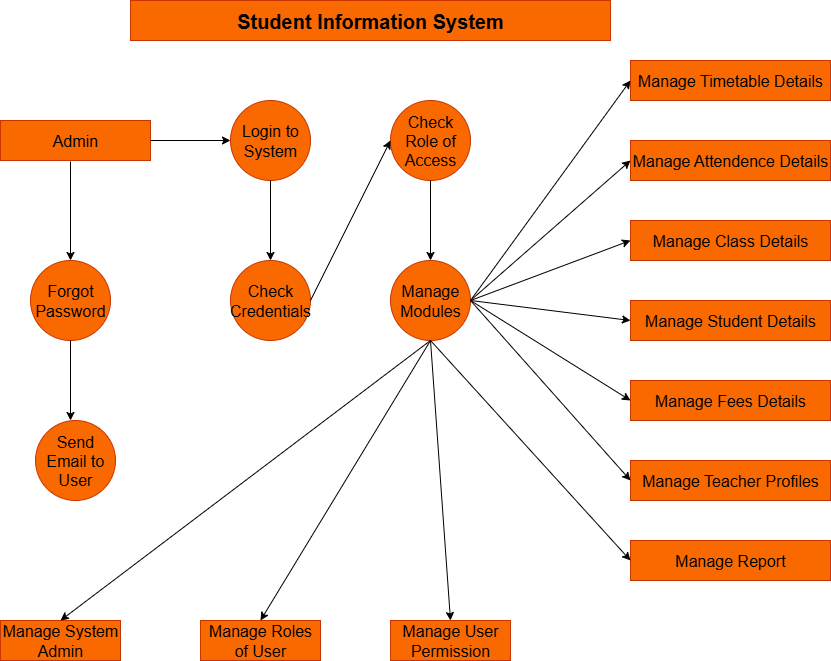

The diagram above was exported from draw.io. Its source (the exported page's mxGraphModel, read from the mxfile embedded in the PNG):
<mxGraphModel dx="1303" dy="703" grid="1" gridSize="10" guides="1" tooltips="1" connect="1" arrows="1" fold="1" page="1" pageScale="1" pageWidth="850" pageHeight="1100" background="#FFFFFF" math="0" shadow="0">
  <root>
    <mxCell id="0" />
    <mxCell id="1" parent="0" />
    <mxCell id="23IOGlwzmypc_PsEKWdj-1" value="&lt;b&gt;&lt;font style=&quot;font-size: 20px;&quot;&gt;Student Information System&lt;/font&gt;&lt;/b&gt;" style="rounded=0;whiteSpace=wrap;html=1;fillColor=#fa6800;strokeColor=#C73500;fontColor=#000000;" vertex="1" parent="1">
      <mxGeometry x="140" y="20" width="480" height="40" as="geometry" />
    </mxCell>
    <mxCell id="23IOGlwzmypc_PsEKWdj-2" value="&lt;font style=&quot;font-size: 16px;&quot;&gt;Manage Timetable Details&lt;/font&gt;" style="rounded=0;whiteSpace=wrap;html=1;fillColor=#fa6800;strokeColor=#C73500;fontColor=#000000;" vertex="1" parent="1">
      <mxGeometry x="640" y="80" width="200" height="40" as="geometry" />
    </mxCell>
    <mxCell id="23IOGlwzmypc_PsEKWdj-4" value="&lt;font style=&quot;font-size: 16px;&quot;&gt;Manage Attendence Details&lt;/font&gt;" style="rounded=0;whiteSpace=wrap;html=1;fillColor=#fa6800;strokeColor=#C73500;fontColor=#000000;" vertex="1" parent="1">
      <mxGeometry x="640" y="160" width="200" height="40" as="geometry" />
    </mxCell>
    <mxCell id="23IOGlwzmypc_PsEKWdj-5" value="&lt;font style=&quot;font-size: 16px;&quot;&gt;Manage Class Details&lt;/font&gt;" style="rounded=0;whiteSpace=wrap;html=1;fillColor=#fa6800;strokeColor=#C73500;fontColor=#000000;" vertex="1" parent="1">
      <mxGeometry x="640" y="240" width="200" height="40" as="geometry" />
    </mxCell>
    <mxCell id="23IOGlwzmypc_PsEKWdj-6" value="&lt;font style=&quot;font-size: 16px;&quot;&gt;Manage Student Details&lt;/font&gt;" style="rounded=0;whiteSpace=wrap;html=1;fillColor=#fa6800;strokeColor=#C73500;fontColor=#000000;" vertex="1" parent="1">
      <mxGeometry x="640" y="320" width="200" height="40" as="geometry" />
    </mxCell>
    <mxCell id="23IOGlwzmypc_PsEKWdj-8" value="&lt;font style=&quot;font-size: 16px;&quot;&gt;Manage Teacher Profiles&lt;/font&gt;" style="rounded=0;whiteSpace=wrap;html=1;fillColor=#fa6800;strokeColor=#C73500;fontColor=#000000;" vertex="1" parent="1">
      <mxGeometry x="640" y="480" width="200" height="40" as="geometry" />
    </mxCell>
    <mxCell id="23IOGlwzmypc_PsEKWdj-9" value="&lt;font style=&quot;font-size: 16px;&quot;&gt;Manage Fees Details&lt;/font&gt;" style="rounded=0;whiteSpace=wrap;html=1;fillColor=#fa6800;strokeColor=#C73500;fontColor=#000000;" vertex="1" parent="1">
      <mxGeometry x="640" y="400" width="200" height="40" as="geometry" />
    </mxCell>
    <mxCell id="23IOGlwzmypc_PsEKWdj-10" value="&lt;font style=&quot;font-size: 16px;&quot;&gt;Manage Report&lt;/font&gt;" style="rounded=0;whiteSpace=wrap;html=1;fillColor=#fa6800;strokeColor=#C73500;fontColor=#000000;" vertex="1" parent="1">
      <mxGeometry x="640" y="560" width="200" height="40" as="geometry" />
    </mxCell>
    <mxCell id="23IOGlwzmypc_PsEKWdj-11" value="&lt;font style=&quot;font-size: 16px;&quot;&gt;Admin&lt;/font&gt;" style="rounded=0;whiteSpace=wrap;html=1;fillColor=#fa6800;strokeColor=#C73500;fontColor=#000000;" vertex="1" parent="1">
      <mxGeometry x="10" y="140" width="150" height="40" as="geometry" />
    </mxCell>
    <mxCell id="23IOGlwzmypc_PsEKWdj-12" value="&lt;font style=&quot;font-size: 16px;&quot;&gt;Login to System&lt;/font&gt;" style="ellipse;whiteSpace=wrap;html=1;aspect=fixed;fillColor=#fa6800;strokeColor=#C73500;fontColor=#000000;" vertex="1" parent="1">
      <mxGeometry x="240" y="120" width="80" height="80" as="geometry" />
    </mxCell>
    <mxCell id="23IOGlwzmypc_PsEKWdj-13" value="&lt;font style=&quot;font-size: 16px;&quot;&gt;Check Role of Access&lt;/font&gt;" style="ellipse;whiteSpace=wrap;html=1;aspect=fixed;fillColor=#fa6800;strokeColor=#C73500;fontColor=#000000;" vertex="1" parent="1">
      <mxGeometry x="400" y="120" width="80" height="80" as="geometry" />
    </mxCell>
    <mxCell id="23IOGlwzmypc_PsEKWdj-14" value="&lt;font style=&quot;font-size: 16px;&quot;&gt;Check Credentials&lt;/font&gt;" style="ellipse;whiteSpace=wrap;html=1;aspect=fixed;fillColor=#fa6800;strokeColor=#C73500;fontColor=#000000;" vertex="1" parent="1">
      <mxGeometry x="240" y="280" width="80" height="80" as="geometry" />
    </mxCell>
    <mxCell id="23IOGlwzmypc_PsEKWdj-15" value="&lt;font style=&quot;font-size: 16px;&quot;&gt;Manage Modules&lt;/font&gt;" style="ellipse;whiteSpace=wrap;html=1;aspect=fixed;fillColor=#fa6800;strokeColor=#C73500;fontColor=#000000;" vertex="1" parent="1">
      <mxGeometry x="400" y="280" width="80" height="80" as="geometry" />
    </mxCell>
    <mxCell id="23IOGlwzmypc_PsEKWdj-16" value="&lt;font style=&quot;font-size: 16px;&quot;&gt;Forgot Password&lt;/font&gt;" style="ellipse;whiteSpace=wrap;html=1;aspect=fixed;fillColor=#fa6800;strokeColor=#C73500;fontColor=#000000;" vertex="1" parent="1">
      <mxGeometry x="40" y="280" width="80" height="80" as="geometry" />
    </mxCell>
    <mxCell id="23IOGlwzmypc_PsEKWdj-17" value="&lt;font style=&quot;font-size: 16px;&quot;&gt;Send Email to User&lt;/font&gt;" style="ellipse;whiteSpace=wrap;html=1;aspect=fixed;fillColor=#fa6800;strokeColor=#C73500;fontColor=#000000;" vertex="1" parent="1">
      <mxGeometry x="45" y="440" width="80" height="80" as="geometry" />
    </mxCell>
    <mxCell id="23IOGlwzmypc_PsEKWdj-18" value="&lt;font style=&quot;font-size: 16px;&quot;&gt;Manage User Permission&lt;/font&gt;" style="rounded=0;whiteSpace=wrap;html=1;fillColor=#fa6800;strokeColor=#C73500;fontColor=#000000;" vertex="1" parent="1">
      <mxGeometry x="400" y="640" width="120" height="40" as="geometry" />
    </mxCell>
    <mxCell id="23IOGlwzmypc_PsEKWdj-19" value="&lt;font style=&quot;font-size: 16px;&quot;&gt;Manage Roles of User&lt;/font&gt;" style="rounded=0;whiteSpace=wrap;html=1;fillColor=#fa6800;strokeColor=#C73500;fontColor=#000000;" vertex="1" parent="1">
      <mxGeometry x="210" y="640" width="120" height="40" as="geometry" />
    </mxCell>
    <mxCell id="23IOGlwzmypc_PsEKWdj-20" value="&lt;font style=&quot;font-size: 16px;&quot;&gt;Manage System Admin&lt;/font&gt;" style="rounded=0;whiteSpace=wrap;html=1;fillColor=#fa6800;strokeColor=#C73500;fontColor=#000000;" vertex="1" parent="1">
      <mxGeometry x="10" y="640" width="120" height="40" as="geometry" />
    </mxCell>
    <mxCell id="23IOGlwzmypc_PsEKWdj-21" value="" style="endArrow=classic;html=1;rounded=0;exitX=1;exitY=0.5;exitDx=0;exitDy=0;entryX=0;entryY=0.5;entryDx=0;entryDy=0;" edge="1" parent="1" source="23IOGlwzmypc_PsEKWdj-11" target="23IOGlwzmypc_PsEKWdj-12">
      <mxGeometry width="50" height="50" relative="1" as="geometry">
        <mxPoint x="410" y="390" as="sourcePoint" />
        <mxPoint x="460" y="340" as="targetPoint" />
      </mxGeometry>
    </mxCell>
    <mxCell id="23IOGlwzmypc_PsEKWdj-22" value="" style="endArrow=classic;html=1;rounded=0;entryX=0.5;entryY=0;entryDx=0;entryDy=0;" edge="1" parent="1" target="23IOGlwzmypc_PsEKWdj-16">
      <mxGeometry width="50" height="50" relative="1" as="geometry">
        <mxPoint x="80" y="181" as="sourcePoint" />
        <mxPoint x="460" y="340" as="targetPoint" />
      </mxGeometry>
    </mxCell>
    <mxCell id="23IOGlwzmypc_PsEKWdj-23" value="" style="endArrow=classic;html=1;rounded=0;exitX=0.5;exitY=1;exitDx=0;exitDy=0;" edge="1" parent="1" source="23IOGlwzmypc_PsEKWdj-16">
      <mxGeometry width="50" height="50" relative="1" as="geometry">
        <mxPoint x="410" y="390" as="sourcePoint" />
        <mxPoint x="80" y="440" as="targetPoint" />
      </mxGeometry>
    </mxCell>
    <mxCell id="23IOGlwzmypc_PsEKWdj-24" value="" style="endArrow=classic;html=1;rounded=0;exitX=0.5;exitY=1;exitDx=0;exitDy=0;entryX=0.5;entryY=0;entryDx=0;entryDy=0;" edge="1" parent="1" source="23IOGlwzmypc_PsEKWdj-12" target="23IOGlwzmypc_PsEKWdj-14">
      <mxGeometry width="50" height="50" relative="1" as="geometry">
        <mxPoint x="410" y="390" as="sourcePoint" />
        <mxPoint x="460" y="340" as="targetPoint" />
      </mxGeometry>
    </mxCell>
    <mxCell id="23IOGlwzmypc_PsEKWdj-25" value="" style="endArrow=classic;html=1;rounded=0;exitX=1;exitY=0.5;exitDx=0;exitDy=0;entryX=0;entryY=0.5;entryDx=0;entryDy=0;" edge="1" parent="1" source="23IOGlwzmypc_PsEKWdj-14" target="23IOGlwzmypc_PsEKWdj-13">
      <mxGeometry width="50" height="50" relative="1" as="geometry">
        <mxPoint x="410" y="390" as="sourcePoint" />
        <mxPoint x="460" y="340" as="targetPoint" />
      </mxGeometry>
    </mxCell>
    <mxCell id="23IOGlwzmypc_PsEKWdj-26" value="" style="endArrow=classic;html=1;rounded=0;exitX=0.5;exitY=1;exitDx=0;exitDy=0;entryX=0.5;entryY=0;entryDx=0;entryDy=0;" edge="1" parent="1" source="23IOGlwzmypc_PsEKWdj-13" target="23IOGlwzmypc_PsEKWdj-15">
      <mxGeometry width="50" height="50" relative="1" as="geometry">
        <mxPoint x="410" y="390" as="sourcePoint" />
        <mxPoint x="460" y="340" as="targetPoint" />
      </mxGeometry>
    </mxCell>
    <mxCell id="23IOGlwzmypc_PsEKWdj-27" value="" style="endArrow=classic;html=1;rounded=0;entryX=0.5;entryY=0;entryDx=0;entryDy=0;exitX=0.5;exitY=1;exitDx=0;exitDy=0;" edge="1" parent="1" source="23IOGlwzmypc_PsEKWdj-15" target="23IOGlwzmypc_PsEKWdj-20">
      <mxGeometry width="50" height="50" relative="1" as="geometry">
        <mxPoint x="410" y="390" as="sourcePoint" />
        <mxPoint x="460" y="340" as="targetPoint" />
      </mxGeometry>
    </mxCell>
    <mxCell id="23IOGlwzmypc_PsEKWdj-28" value="" style="endArrow=classic;html=1;rounded=0;entryX=0.5;entryY=0;entryDx=0;entryDy=0;" edge="1" parent="1" target="23IOGlwzmypc_PsEKWdj-19">
      <mxGeometry width="50" height="50" relative="1" as="geometry">
        <mxPoint x="440" y="360" as="sourcePoint" />
        <mxPoint x="460" y="340" as="targetPoint" />
      </mxGeometry>
    </mxCell>
    <mxCell id="23IOGlwzmypc_PsEKWdj-29" value="" style="endArrow=classic;html=1;rounded=0;entryX=0.5;entryY=0;entryDx=0;entryDy=0;" edge="1" parent="1" target="23IOGlwzmypc_PsEKWdj-18">
      <mxGeometry width="50" height="50" relative="1" as="geometry">
        <mxPoint x="440" y="360" as="sourcePoint" />
        <mxPoint x="460" y="340" as="targetPoint" />
      </mxGeometry>
    </mxCell>
    <mxCell id="23IOGlwzmypc_PsEKWdj-30" value="" style="endArrow=classic;html=1;rounded=0;entryX=0;entryY=0.5;entryDx=0;entryDy=0;" edge="1" parent="1" target="23IOGlwzmypc_PsEKWdj-10">
      <mxGeometry width="50" height="50" relative="1" as="geometry">
        <mxPoint x="440" y="360" as="sourcePoint" />
        <mxPoint x="460" y="340" as="targetPoint" />
      </mxGeometry>
    </mxCell>
    <mxCell id="23IOGlwzmypc_PsEKWdj-31" value="" style="endArrow=classic;html=1;rounded=0;entryX=0;entryY=0.5;entryDx=0;entryDy=0;exitX=1;exitY=0.5;exitDx=0;exitDy=0;" edge="1" parent="1" source="23IOGlwzmypc_PsEKWdj-15" target="23IOGlwzmypc_PsEKWdj-2">
      <mxGeometry width="50" height="50" relative="1" as="geometry">
        <mxPoint x="410" y="390" as="sourcePoint" />
        <mxPoint x="460" y="340" as="targetPoint" />
      </mxGeometry>
    </mxCell>
    <mxCell id="23IOGlwzmypc_PsEKWdj-32" value="" style="endArrow=classic;html=1;rounded=0;entryX=0;entryY=0.5;entryDx=0;entryDy=0;exitX=1;exitY=0.5;exitDx=0;exitDy=0;" edge="1" parent="1" source="23IOGlwzmypc_PsEKWdj-15" target="23IOGlwzmypc_PsEKWdj-4">
      <mxGeometry width="50" height="50" relative="1" as="geometry">
        <mxPoint x="410" y="390" as="sourcePoint" />
        <mxPoint x="460" y="340" as="targetPoint" />
      </mxGeometry>
    </mxCell>
    <mxCell id="23IOGlwzmypc_PsEKWdj-33" value="" style="endArrow=classic;html=1;rounded=0;entryX=0;entryY=0.5;entryDx=0;entryDy=0;exitX=1;exitY=0.5;exitDx=0;exitDy=0;" edge="1" parent="1" source="23IOGlwzmypc_PsEKWdj-15" target="23IOGlwzmypc_PsEKWdj-5">
      <mxGeometry width="50" height="50" relative="1" as="geometry">
        <mxPoint x="410" y="390" as="sourcePoint" />
        <mxPoint x="460" y="340" as="targetPoint" />
      </mxGeometry>
    </mxCell>
    <mxCell id="23IOGlwzmypc_PsEKWdj-34" value="" style="endArrow=classic;html=1;rounded=0;entryX=0;entryY=0.5;entryDx=0;entryDy=0;exitX=1;exitY=0.5;exitDx=0;exitDy=0;" edge="1" parent="1" source="23IOGlwzmypc_PsEKWdj-15" target="23IOGlwzmypc_PsEKWdj-6">
      <mxGeometry width="50" height="50" relative="1" as="geometry">
        <mxPoint x="410" y="390" as="sourcePoint" />
        <mxPoint x="460" y="340" as="targetPoint" />
      </mxGeometry>
    </mxCell>
    <mxCell id="23IOGlwzmypc_PsEKWdj-35" value="" style="endArrow=classic;html=1;rounded=0;entryX=0;entryY=0.5;entryDx=0;entryDy=0;exitX=1;exitY=0.5;exitDx=0;exitDy=0;" edge="1" parent="1" source="23IOGlwzmypc_PsEKWdj-15" target="23IOGlwzmypc_PsEKWdj-9">
      <mxGeometry width="50" height="50" relative="1" as="geometry">
        <mxPoint x="410" y="390" as="sourcePoint" />
        <mxPoint x="460" y="340" as="targetPoint" />
      </mxGeometry>
    </mxCell>
    <mxCell id="23IOGlwzmypc_PsEKWdj-36" value="" style="endArrow=classic;html=1;rounded=0;entryX=0;entryY=0.5;entryDx=0;entryDy=0;exitX=1;exitY=0.5;exitDx=0;exitDy=0;" edge="1" parent="1" source="23IOGlwzmypc_PsEKWdj-15" target="23IOGlwzmypc_PsEKWdj-8">
      <mxGeometry width="50" height="50" relative="1" as="geometry">
        <mxPoint x="410" y="390" as="sourcePoint" />
        <mxPoint x="460" y="340" as="targetPoint" />
      </mxGeometry>
    </mxCell>
  </root>
</mxGraphModel>